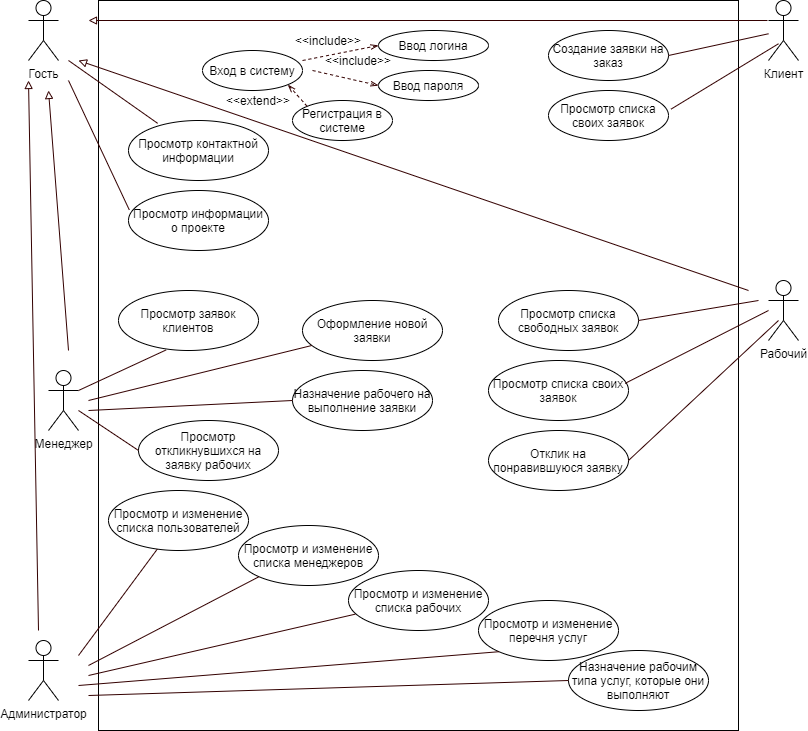

The diagram above was exported from draw.io. Its source (the exported page's mxGraphModel, read from the mxfile embedded in the PNG):
<mxGraphModel dx="1385" dy="690" grid="0" gridSize="10" guides="1" tooltips="1" connect="1" arrows="1" fold="1" page="1" pageScale="1" pageWidth="827" pageHeight="1169" math="0" shadow="0">
  <root>
    <mxCell id="0" />
    <mxCell id="1" parent="0" />
    <mxCell id="-52_2yyfWvfpsr3JY4sk-1" value="&lt;span style=&quot;color: rgba(0 , 0 , 0 , 0) ; font-family: monospace ; font-size: 0px&quot;&gt;%3CmxGraphModel%3E%3Croot%3E%3CmxCell%20id%3D%220%22%2F%3E%3CmxCell%20id%3D%221%22%20parent%3D%220%22%2F%3E%3CmxCell%20id%3D%222%22%20value%3D%22%D0%9F%D1%80%D0%BE%D1%81%D0%BC%D0%BE%D1%82%D1%80%20%D0%B8%20%D0%B8%D0%B7%D0%BC%D0%B5%D0%BD%D0%B5%D0%BD%D0%B8%D0%B5%26amp%3Bnbsp%3B%22%20style%3D%22ellipse%3BwhiteSpace%3Dwrap%3Bhtml%3D1%3B%22%20vertex%3D%221%22%20parent%3D%221%22%3E%3CmxGeometry%20x%3D%22160%22%20y%3D%22585%22%20width%3D%22140%22%20height%3D%2260%22%20as%3D%22geometry%22%2F%3E%3C%2FmxCell%3E%3C%2Froot%3E%3C%2FmxGraphModel%3E&lt;/span&gt;" style="rounded=0;whiteSpace=wrap;html=1;" parent="1" vertex="1">
      <mxGeometry x="120" width="640" height="730" as="geometry" />
    </mxCell>
    <mxCell id="-52_2yyfWvfpsr3JY4sk-2" value="Гость" style="shape=umlActor;verticalLabelPosition=bottom;verticalAlign=top;html=1;outlineConnect=0;" parent="1" vertex="1">
      <mxGeometry x="50" width="30" height="60" as="geometry" />
    </mxCell>
    <mxCell id="-52_2yyfWvfpsr3JY4sk-3" value="Менеджер" style="shape=umlActor;verticalLabelPosition=bottom;verticalAlign=top;html=1;outlineConnect=0;" parent="1" vertex="1">
      <mxGeometry x="70" y="370" width="30" height="60" as="geometry" />
    </mxCell>
    <mxCell id="-52_2yyfWvfpsr3JY4sk-4" value="Рабочий" style="shape=umlActor;verticalLabelPosition=bottom;verticalAlign=top;html=1;outlineConnect=0;" parent="1" vertex="1">
      <mxGeometry x="790" y="280" width="30" height="60" as="geometry" />
    </mxCell>
    <mxCell id="-52_2yyfWvfpsr3JY4sk-5" value="Администратор" style="shape=umlActor;verticalLabelPosition=bottom;verticalAlign=top;html=1;outlineConnect=0;" parent="1" vertex="1">
      <mxGeometry x="50" y="640" width="30" height="60" as="geometry" />
    </mxCell>
    <mxCell id="-52_2yyfWvfpsr3JY4sk-6" value="Вход в систему" style="ellipse;whiteSpace=wrap;html=1;" parent="1" vertex="1">
      <mxGeometry x="224" y="50" width="100" height="40" as="geometry" />
    </mxCell>
    <mxCell id="-52_2yyfWvfpsr3JY4sk-7" value="Регистрация в системе" style="ellipse;whiteSpace=wrap;html=1;" parent="1" vertex="1">
      <mxGeometry x="314" y="100" width="100" height="40" as="geometry" />
    </mxCell>
    <mxCell id="-52_2yyfWvfpsr3JY4sk-8" value="Просмотр контактной информации" style="ellipse;whiteSpace=wrap;html=1;" parent="1" vertex="1">
      <mxGeometry x="150" y="120" width="140" height="60" as="geometry" />
    </mxCell>
    <mxCell id="-52_2yyfWvfpsr3JY4sk-9" value="Ввод логина" style="ellipse;whiteSpace=wrap;html=1;" parent="1" vertex="1">
      <mxGeometry x="400" y="30" width="110" height="30" as="geometry" />
    </mxCell>
    <mxCell id="-52_2yyfWvfpsr3JY4sk-10" value="Ввод пароля" style="ellipse;whiteSpace=wrap;html=1;" parent="1" vertex="1">
      <mxGeometry x="400" y="70" width="100" height="30" as="geometry" />
    </mxCell>
    <mxCell id="-52_2yyfWvfpsr3JY4sk-11" value="Просмотр информации о проекте" style="ellipse;whiteSpace=wrap;html=1;" parent="1" vertex="1">
      <mxGeometry x="150" y="190" width="140" height="60" as="geometry" />
    </mxCell>
    <mxCell id="-52_2yyfWvfpsr3JY4sk-12" value="Клиент" style="shape=umlActor;verticalLabelPosition=bottom;verticalAlign=top;html=1;outlineConnect=0;" parent="1" vertex="1">
      <mxGeometry x="790" width="30" height="60" as="geometry" />
    </mxCell>
    <mxCell id="-52_2yyfWvfpsr3JY4sk-13" value="Создание заявки на заказ" style="ellipse;whiteSpace=wrap;html=1;" parent="1" vertex="1">
      <mxGeometry x="570" y="30" width="120" height="50" as="geometry" />
    </mxCell>
    <mxCell id="-52_2yyfWvfpsr3JY4sk-14" value="Просмотр списка своих заявок" style="ellipse;whiteSpace=wrap;html=1;" parent="1" vertex="1">
      <mxGeometry x="570" y="90" width="120" height="50" as="geometry" />
    </mxCell>
    <mxCell id="-52_2yyfWvfpsr3JY4sk-16" value="Просмотр заявок клиентов" style="ellipse;whiteSpace=wrap;html=1;" parent="1" vertex="1">
      <mxGeometry x="140" y="290" width="140" height="60" as="geometry" />
    </mxCell>
    <mxCell id="-52_2yyfWvfpsr3JY4sk-17" value="Оформление новой заявки" style="ellipse;whiteSpace=wrap;html=1;" parent="1" vertex="1">
      <mxGeometry x="324" y="300" width="140" height="60" as="geometry" />
    </mxCell>
    <mxCell id="-52_2yyfWvfpsr3JY4sk-18" value="Просмотр откликнувшихся на заявку рабочих" style="ellipse;whiteSpace=wrap;html=1;" parent="1" vertex="1">
      <mxGeometry x="160" y="420" width="140" height="60" as="geometry" />
    </mxCell>
    <mxCell id="-52_2yyfWvfpsr3JY4sk-19" value="Назначение рабочего на выполнение заявки" style="ellipse;whiteSpace=wrap;html=1;" parent="1" vertex="1">
      <mxGeometry x="314" y="370" width="140" height="60" as="geometry" />
    </mxCell>
    <mxCell id="-52_2yyfWvfpsr3JY4sk-23" value="Просмотр списка свободных заявок" style="ellipse;whiteSpace=wrap;html=1;" parent="1" vertex="1">
      <mxGeometry x="520" y="290" width="140" height="60" as="geometry" />
    </mxCell>
    <mxCell id="-52_2yyfWvfpsr3JY4sk-24" value="Просмотр списка своих заявок" style="ellipse;whiteSpace=wrap;html=1;" parent="1" vertex="1">
      <mxGeometry x="510" y="360" width="140" height="60" as="geometry" />
    </mxCell>
    <mxCell id="-52_2yyfWvfpsr3JY4sk-25" value="Отклик на понравившуюся заявку" style="ellipse;whiteSpace=wrap;html=1;" parent="1" vertex="1">
      <mxGeometry x="510" y="430" width="140" height="60" as="geometry" />
    </mxCell>
    <mxCell id="-52_2yyfWvfpsr3JY4sk-26" value="Просмотр и изменение списка пользователей" style="ellipse;whiteSpace=wrap;html=1;" parent="1" vertex="1">
      <mxGeometry x="130" y="490" width="140" height="60" as="geometry" />
    </mxCell>
    <mxCell id="-52_2yyfWvfpsr3JY4sk-27" value="Просмотр и изменение списка менеджеров" style="ellipse;whiteSpace=wrap;html=1;" parent="1" vertex="1">
      <mxGeometry x="260" y="525" width="140" height="60" as="geometry" />
    </mxCell>
    <mxCell id="-52_2yyfWvfpsr3JY4sk-28" value="Просмотр и изменение списка рабочих" style="ellipse;whiteSpace=wrap;html=1;" parent="1" vertex="1">
      <mxGeometry x="370" y="570" width="140" height="60" as="geometry" />
    </mxCell>
    <mxCell id="-52_2yyfWvfpsr3JY4sk-29" value="Просмотр и изменение перечня услуг" style="ellipse;whiteSpace=wrap;html=1;" parent="1" vertex="1">
      <mxGeometry x="500" y="600" width="140" height="60" as="geometry" />
    </mxCell>
    <mxCell id="-52_2yyfWvfpsr3JY4sk-30" value="Назначение рабочим типа услуг, которые они выполняют" style="ellipse;whiteSpace=wrap;html=1;" parent="1" vertex="1">
      <mxGeometry x="590" y="650" width="140" height="60" as="geometry" />
    </mxCell>
    <mxCell id="-52_2yyfWvfpsr3JY4sk-31" value="" style="endArrow=block;html=1;endFill=0;shadow=0;fillColor=#fff2cc;strokeColor=#330000;" parent="1" edge="1">
      <mxGeometry width="50" height="50" relative="1" as="geometry">
        <mxPoint x="60" y="630" as="sourcePoint" />
        <mxPoint x="50" y="80" as="targetPoint" />
      </mxGeometry>
    </mxCell>
    <mxCell id="-52_2yyfWvfpsr3JY4sk-32" value="" style="endArrow=block;html=1;endFill=0;shadow=0;fillColor=#fff2cc;strokeColor=#330000;" parent="1" edge="1">
      <mxGeometry width="50" height="50" relative="1" as="geometry">
        <mxPoint x="90" y="350" as="sourcePoint" />
        <mxPoint x="70" y="90" as="targetPoint" />
      </mxGeometry>
    </mxCell>
    <mxCell id="-52_2yyfWvfpsr3JY4sk-33" value="" style="endArrow=block;html=1;endFill=0;shadow=0;fillColor=#fff2cc;strokeColor=#330000;" parent="1" edge="1">
      <mxGeometry width="50" height="50" relative="1" as="geometry">
        <mxPoint x="789" y="20" as="sourcePoint" />
        <mxPoint x="110" y="20" as="targetPoint" />
      </mxGeometry>
    </mxCell>
    <mxCell id="-52_2yyfWvfpsr3JY4sk-34" value="" style="endArrow=block;html=1;endFill=0;shadow=0;fillColor=#fff2cc;strokeColor=#330000;" parent="1" edge="1">
      <mxGeometry width="50" height="50" relative="1" as="geometry">
        <mxPoint x="770" y="290" as="sourcePoint" />
        <mxPoint x="100" y="60" as="targetPoint" />
      </mxGeometry>
    </mxCell>
    <mxCell id="-52_2yyfWvfpsr3JY4sk-35" value="" style="endArrow=openThin;html=1;shadow=0;strokeColor=#330000;dashed=1;endFill=0;entryX=0;entryY=0.5;entryDx=0;entryDy=0;" parent="1" target="-52_2yyfWvfpsr3JY4sk-9" edge="1">
      <mxGeometry width="50" height="50" relative="1" as="geometry">
        <mxPoint x="324" y="60" as="sourcePoint" />
        <mxPoint x="400" y="20" as="targetPoint" />
      </mxGeometry>
    </mxCell>
    <mxCell id="-52_2yyfWvfpsr3JY4sk-36" value="" style="endArrow=openThin;html=1;shadow=0;strokeColor=#330000;dashed=1;endFill=0;entryX=0;entryY=0.5;entryDx=0;entryDy=0;" parent="1" target="-52_2yyfWvfpsr3JY4sk-10" edge="1">
      <mxGeometry width="50" height="50" relative="1" as="geometry">
        <mxPoint x="334" y="70" as="sourcePoint" />
        <mxPoint x="410" y="55" as="targetPoint" />
      </mxGeometry>
    </mxCell>
    <mxCell id="-52_2yyfWvfpsr3JY4sk-37" value="" style="endArrow=openThin;html=1;shadow=0;strokeColor=#330000;dashed=1;endFill=0;entryX=1;entryY=1;entryDx=0;entryDy=0;exitX=0;exitY=0;exitDx=0;exitDy=0;" parent="1" source="-52_2yyfWvfpsr3JY4sk-7" target="-52_2yyfWvfpsr3JY4sk-6" edge="1">
      <mxGeometry width="50" height="50" relative="1" as="geometry">
        <mxPoint x="344" y="80" as="sourcePoint" />
        <mxPoint x="420" y="65" as="targetPoint" />
      </mxGeometry>
    </mxCell>
    <mxCell id="-52_2yyfWvfpsr3JY4sk-38" value="&amp;lt;&amp;lt;include&amp;gt;&amp;gt;" style="text;html=1;strokeColor=none;fillColor=none;align=center;verticalAlign=middle;whiteSpace=wrap;rounded=0;" parent="1" vertex="1">
      <mxGeometry x="330" y="30" width="40" height="20" as="geometry" />
    </mxCell>
    <mxCell id="-52_2yyfWvfpsr3JY4sk-39" value="&amp;lt;&amp;lt;include&amp;gt;&amp;gt;" style="text;html=1;strokeColor=none;fillColor=none;align=center;verticalAlign=middle;whiteSpace=wrap;rounded=0;" parent="1" vertex="1">
      <mxGeometry x="360" y="50" width="40" height="20" as="geometry" />
    </mxCell>
    <mxCell id="-52_2yyfWvfpsr3JY4sk-40" value="&amp;lt;&amp;lt;extend&amp;gt;&amp;gt;" style="text;html=1;strokeColor=none;fillColor=none;align=center;verticalAlign=middle;whiteSpace=wrap;rounded=0;" parent="1" vertex="1">
      <mxGeometry x="260" y="90" width="40" height="20" as="geometry" />
    </mxCell>
    <mxCell id="-52_2yyfWvfpsr3JY4sk-42" value="" style="endArrow=none;html=1;shadow=0;strokeColor=#330000;" parent="1" target="-52_2yyfWvfpsr3JY4sk-26" edge="1">
      <mxGeometry width="50" height="50" relative="1" as="geometry">
        <mxPoint x="100" y="655" as="sourcePoint" />
        <mxPoint x="150" y="605" as="targetPoint" />
      </mxGeometry>
    </mxCell>
    <mxCell id="-52_2yyfWvfpsr3JY4sk-43" value="" style="endArrow=none;html=1;shadow=0;strokeColor=#330000;entryX=0;entryY=1;entryDx=0;entryDy=0;" parent="1" target="-52_2yyfWvfpsr3JY4sk-27" edge="1">
      <mxGeometry width="50" height="50" relative="1" as="geometry">
        <mxPoint x="110" y="665" as="sourcePoint" />
        <mxPoint x="188.81946073012136" y="558.5937280143366" as="targetPoint" />
      </mxGeometry>
    </mxCell>
    <mxCell id="-52_2yyfWvfpsr3JY4sk-44" value="" style="endArrow=none;html=1;shadow=0;strokeColor=#330000;entryX=0.048;entryY=0.728;entryDx=0;entryDy=0;entryPerimeter=0;" parent="1" target="-52_2yyfWvfpsr3JY4sk-28" edge="1">
      <mxGeometry width="50" height="50" relative="1" as="geometry">
        <mxPoint x="110" y="675" as="sourcePoint" />
        <mxPoint x="198.81946073012136" y="568.5937280143366" as="targetPoint" />
      </mxGeometry>
    </mxCell>
    <mxCell id="-52_2yyfWvfpsr3JY4sk-45" value="" style="endArrow=none;html=1;shadow=0;strokeColor=#330000;entryX=0;entryY=1;entryDx=0;entryDy=0;" parent="1" target="-52_2yyfWvfpsr3JY4sk-29" edge="1">
      <mxGeometry width="50" height="50" relative="1" as="geometry">
        <mxPoint x="100" y="685" as="sourcePoint" />
        <mxPoint x="208.81946073012136" y="578.5937280143366" as="targetPoint" />
      </mxGeometry>
    </mxCell>
    <mxCell id="-52_2yyfWvfpsr3JY4sk-46" value="" style="endArrow=none;html=1;shadow=0;strokeColor=#330000;entryX=0;entryY=0.5;entryDx=0;entryDy=0;" parent="1" target="-52_2yyfWvfpsr3JY4sk-30" edge="1">
      <mxGeometry width="50" height="50" relative="1" as="geometry">
        <mxPoint x="110" y="695" as="sourcePoint" />
        <mxPoint x="218.81946073012136" y="588.5937280143366" as="targetPoint" />
      </mxGeometry>
    </mxCell>
    <mxCell id="-52_2yyfWvfpsr3JY4sk-47" value="" style="endArrow=none;html=1;shadow=0;strokeColor=#330000;entryX=0;entryY=0.5;entryDx=0;entryDy=0;" parent="1" source="-52_2yyfWvfpsr3JY4sk-3" target="-52_2yyfWvfpsr3JY4sk-18" edge="1">
      <mxGeometry width="50" height="50" relative="1" as="geometry">
        <mxPoint x="110" y="665" as="sourcePoint" />
        <mxPoint x="188.81946073012136" y="558.5937280143366" as="targetPoint" />
      </mxGeometry>
    </mxCell>
    <mxCell id="-52_2yyfWvfpsr3JY4sk-48" value="" style="endArrow=none;html=1;shadow=0;strokeColor=#330000;entryX=0;entryY=0.5;entryDx=0;entryDy=0;" parent="1" target="-52_2yyfWvfpsr3JY4sk-19" edge="1">
      <mxGeometry width="50" height="50" relative="1" as="geometry">
        <mxPoint x="110" y="410" as="sourcePoint" />
        <mxPoint x="160" y="450" as="targetPoint" />
      </mxGeometry>
    </mxCell>
    <mxCell id="-52_2yyfWvfpsr3JY4sk-49" value="" style="endArrow=none;html=1;shadow=0;strokeColor=#330000;" parent="1" target="-52_2yyfWvfpsr3JY4sk-17" edge="1">
      <mxGeometry width="50" height="50" relative="1" as="geometry">
        <mxPoint x="110" y="400" as="sourcePoint" />
        <mxPoint x="324" y="410" as="targetPoint" />
      </mxGeometry>
    </mxCell>
    <mxCell id="-52_2yyfWvfpsr3JY4sk-50" value="" style="endArrow=none;html=1;shadow=0;strokeColor=#330000;entryX=0.339;entryY=0.992;entryDx=0;entryDy=0;entryPerimeter=0;exitX=1;exitY=0.3333333333333333;exitDx=0;exitDy=0;exitPerimeter=0;" parent="1" source="-52_2yyfWvfpsr3JY4sk-3" target="-52_2yyfWvfpsr3JY4sk-16" edge="1">
      <mxGeometry width="50" height="50" relative="1" as="geometry">
        <mxPoint x="120" y="410" as="sourcePoint" />
        <mxPoint x="343.3551345197186" y="354.98284911865767" as="targetPoint" />
      </mxGeometry>
    </mxCell>
    <mxCell id="-52_2yyfWvfpsr3JY4sk-51" value="" style="endArrow=none;html=1;shadow=0;strokeColor=#330000;entryX=0.208;entryY=0.047;entryDx=0;entryDy=0;entryPerimeter=0;" parent="1" target="-52_2yyfWvfpsr3JY4sk-8" edge="1">
      <mxGeometry width="50" height="50" relative="1" as="geometry">
        <mxPoint x="90" y="60" as="sourcePoint" />
        <mxPoint x="353.3551345197186" y="364.98284911865767" as="targetPoint" />
      </mxGeometry>
    </mxCell>
    <mxCell id="-52_2yyfWvfpsr3JY4sk-52" value="" style="endArrow=none;html=1;shadow=0;strokeColor=#330000;entryX=0.006;entryY=0.325;entryDx=0;entryDy=0;entryPerimeter=0;" parent="1" target="-52_2yyfWvfpsr3JY4sk-11" edge="1">
      <mxGeometry width="50" height="50" relative="1" as="geometry">
        <mxPoint x="90" y="80" as="sourcePoint" />
        <mxPoint x="189.12000000000012" y="132.81999999999994" as="targetPoint" />
      </mxGeometry>
    </mxCell>
    <mxCell id="-52_2yyfWvfpsr3JY4sk-53" value="" style="endArrow=none;html=1;shadow=0;strokeColor=#330000;exitX=1;exitY=0.5;exitDx=0;exitDy=0;" parent="1" source="-52_2yyfWvfpsr3JY4sk-13" target="-52_2yyfWvfpsr3JY4sk-12" edge="1">
      <mxGeometry width="50" height="50" relative="1" as="geometry">
        <mxPoint x="110" y="80" as="sourcePoint" />
        <mxPoint x="199.12000000000012" y="142.81999999999994" as="targetPoint" />
      </mxGeometry>
    </mxCell>
    <mxCell id="-52_2yyfWvfpsr3JY4sk-54" value="" style="endArrow=none;html=1;shadow=0;strokeColor=#330000;exitX=1.021;exitY=0.373;exitDx=0;exitDy=0;exitPerimeter=0;" parent="1" source="-52_2yyfWvfpsr3JY4sk-14" edge="1">
      <mxGeometry width="50" height="50" relative="1" as="geometry">
        <mxPoint x="700" y="65" as="sourcePoint" />
        <mxPoint x="800" y="43.26086956521749" as="targetPoint" />
      </mxGeometry>
    </mxCell>
    <mxCell id="-52_2yyfWvfpsr3JY4sk-55" value="" style="endArrow=none;html=1;shadow=0;strokeColor=#330000;exitX=1;exitY=0.5;exitDx=0;exitDy=0;" parent="1" source="-52_2yyfWvfpsr3JY4sk-23" edge="1">
      <mxGeometry width="50" height="50" relative="1" as="geometry">
        <mxPoint x="710" y="75" as="sourcePoint" />
        <mxPoint x="780" y="300" as="targetPoint" />
      </mxGeometry>
    </mxCell>
    <mxCell id="-52_2yyfWvfpsr3JY4sk-56" value="" style="endArrow=none;html=1;shadow=0;strokeColor=#330000;exitX=0.976;exitY=0.381;exitDx=0;exitDy=0;exitPerimeter=0;" parent="1" source="-52_2yyfWvfpsr3JY4sk-24" edge="1">
      <mxGeometry width="50" height="50" relative="1" as="geometry">
        <mxPoint x="670" y="330" as="sourcePoint" />
        <mxPoint x="790" y="310" as="targetPoint" />
      </mxGeometry>
    </mxCell>
    <mxCell id="-52_2yyfWvfpsr3JY4sk-57" value="" style="endArrow=none;html=1;shadow=0;strokeColor=#330000;exitX=1;exitY=0.5;exitDx=0;exitDy=0;" parent="1" source="-52_2yyfWvfpsr3JY4sk-25" edge="1">
      <mxGeometry width="50" height="50" relative="1" as="geometry">
        <mxPoint x="680" y="340" as="sourcePoint" />
        <mxPoint x="800" y="320" as="targetPoint" />
      </mxGeometry>
    </mxCell>
  </root>
</mxGraphModel>